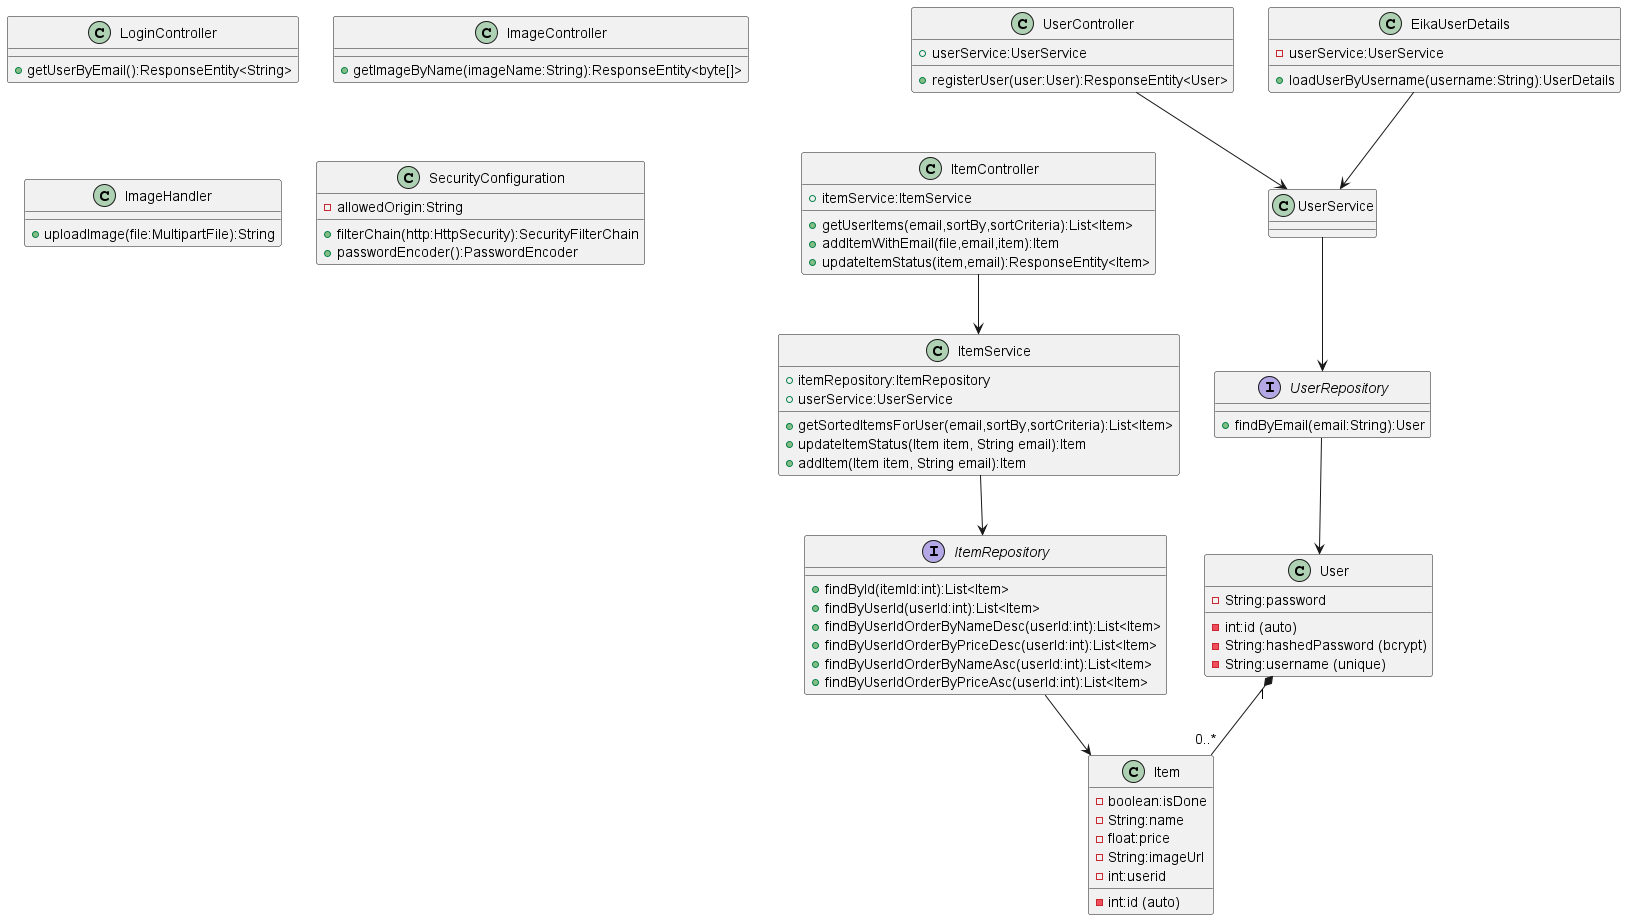

The diagram above was rendered by PlantUML. Its source (embedded in the PNG):
@startuml
'https://plantuml.com/class-diagram



class User{
-int:id (auto)
-String:hashedPassword (bcrypt)
-String:username (unique)
-String:password
}

class Item{
-int:id (auto)
-boolean:isDone
-String:name
-float:price
-String:imageUrl
-int:userid
}

User "1" *-- "0..*" Item

interface UserRepository{
+findByEmail(email:String):User
}

interface ItemRepository{
+findById(itemId:int):List<Item>
+findByUserId(userId:int):List<Item>
+findByUserIdOrderByNameDesc(userId:int):List<Item>
+findByUserIdOrderByPriceDesc(userId:int):List<Item>
+findByUserIdOrderByNameAsc(userId:int):List<Item>
+findByUserIdOrderByPriceAsc(userId:int):List<Item>
}

class ItemService{
+itemRepository:ItemRepository
+userService:UserService

+getSortedItemsForUser(email,sortBy,sortCriteria):List<Item>
+updateItemStatus(Item item, String email):Item
+addItem(Item item, String email):Item
}

class ItemController{
+itemService:ItemService
+getUserItems(email,sortBy,sortCriteria):List<Item>
+addItemWithEmail(file,email,item):Item
+updateItemStatus(item,email):ResponseEntity<Item>
}

ItemRepository --> Item
ItemService --> ItemRepository
ItemController --> ItemService


class UserController{
+userService:UserService
+registerUser(user:User):ResponseEntity<User>
}

UserRepository --> User
UserService --> UserRepository
UserController --> UserService
EikaUserDetails --> UserService

class LoginController{
+getUserByEmail():ResponseEntity<String>
}

class ImageController{
+getImageByName(imageName:String):ResponseEntity<byte[]>
}

class ImageHandler{

+uploadImage(file:MultipartFile):String

}

class SecurityConfiguration{
-allowedOrigin:String
+filterChain(http:HttpSecurity):SecurityFilterChain
+passwordEncoder():PasswordEncoder
}

class EikaUserDetails{
-userService:UserService
+loadUserByUsername(username:String):UserDetails
}

@enduml